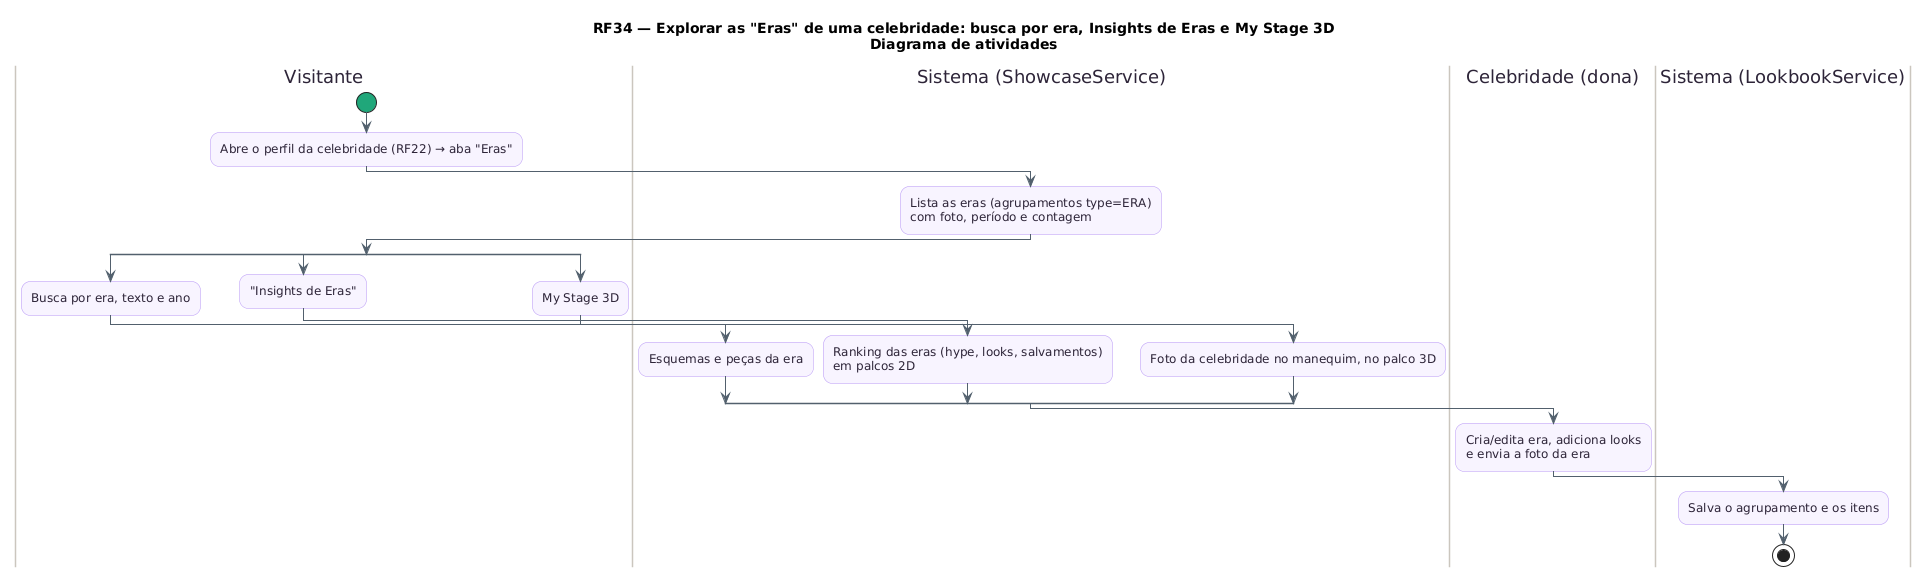

The diagram above was rendered by PlantUML. Its source (embedded in the PNG):
@startuml RF34_Atividades
title RF34 — Explorar as "Eras" de uma celebridade: busca por era, Insights de Eras e My Stage 3D\nDiagrama de atividades
skinparam backgroundColor #FFFFFF
skinparam shadowing false
skinparam roundcorner 18
skinparam ArrowColor #52606D
skinparam activity {
  BackgroundColor #F8F4FF
  BorderColor #B695F5
  FontColor #2D2438
  DiamondBackgroundColor #FFF5F8
  DiamondBorderColor #F08DB1
  StartColor #20A77A
  EndColor #4B5563
  BarColor #4B4B4B
}
skinparam swimlane {
  BorderColor #CBC6BE
  TitleFontColor #2D2438
}
skinparam note {
  BackgroundColor #FFFDEB
  BorderColor #D8CE78
  FontColor #554F24
}
|Visitante|
start
:Abre o perfil da celebridade (RF22) → aba "Eras";
|Sistema (ShowcaseService)|
:Lista as eras (agrupamentos type=ERA)\ncom foto, período e contagem;
|Visitante|
split
  :Busca por era, texto e ano;
  |Sistema (ShowcaseService)|
  :Esquemas e peças da era;
split again
  |Visitante|
  :"Insights de Eras";
  |Sistema (ShowcaseService)|
  :Ranking das eras (hype, looks, salvamentos)\nem palcos 2D;
split again
  |Visitante|
  :My Stage 3D;
  |Sistema (ShowcaseService)|
  :Foto da celebridade no manequim, no palco 3D;
end split
|Celebridade (dona)|
:Cria/edita era, adiciona looks\ne envia a foto da era;
|Sistema (LookbookService)|
:Salva o agrupamento e os itens;
stop
@enduml